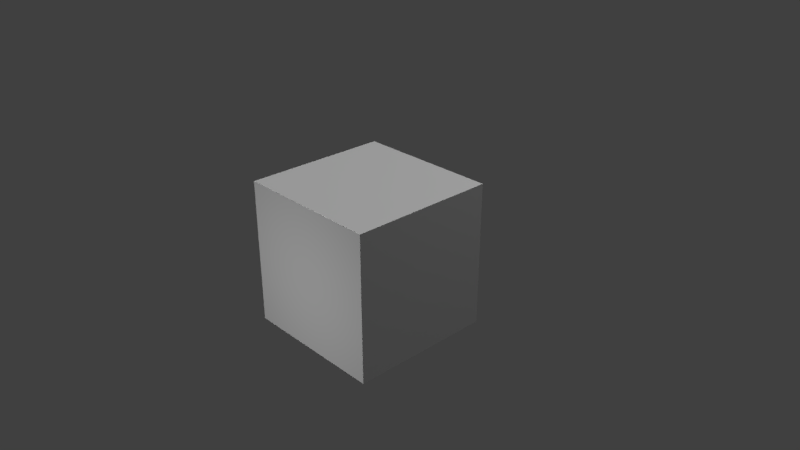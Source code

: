 # Source: cubePOM.blend  (saved by Blender 2.79.0; exported with 4.5.12 LTS)
import bpy
from mathutils import Matrix  # noqa: F401  (used for matrix-valued properties, if any)

bpy.ops.wm.read_factory_settings(use_empty=True)
scene = bpy.context.scene
scene.name = 'Scene'

# ---- collections
col_collection_1 = bpy.data.collections.new('Collection 1'); scene.collection.children.link(col_collection_1)

# ---- materials (node trees are filled in below, after node groups)
mat_material = bpy.data.materials.new('Material')
mat_material.alpha_threshold = 0.0
mat_material.use_transparent_shadow = False
mat_material.roughness = 0.5
mat_material.line_color = (0.0, 0.0, 0.0, 1.0)
mat_normalmap = bpy.data.materials.new('NormalMap')
mat_normalmap.alpha_threshold = 0.0
mat_normalmap.use_transparent_shadow = False
mat_normalmap.roughness = 0.5
mat_heightmap = bpy.data.materials.new('HeightMap')
mat_heightmap.alpha_threshold = 0.0
mat_heightmap.use_transparent_shadow = False
mat_heightmap.roughness = 0.5

# ---- material node trees

# ---- world
world_world = bpy.data.worlds.new('World'); scene.world = world_world
world_world.color = (0.05088, 0.05088, 0.05088)
world_world.use_sun_shadow = False
world_world.sun_shadow_jitter_overblur = 0.0
world_world.cycles.sampling_method = 'MANUAL'

# ---- cameras
cam_camera = bpy.data.cameras.new('Camera')
cam_camera.clip_end = 100.0
cam_camera.lens = 35.0
cam_camera.sensor_width = 32.0
cam_camera.sensor_height = 18.0
cam_camera.ortho_scale = 7.314
cam_camera.dof.focus_distance = 0.0
cam_camera.dof.aperture_fstop = 128.0

# ---- lights
light_point_001 = bpy.data.lights.new('Point.001', 'POINT')
light_point_001.transmission_factor = 0.0
light_point_001.energy = 100.0
light_point_001.shadow_buffer_clip_start = 0.5
light_point_001.shadow_soft_size = 0.1
light_point_001.shadow_maximum_resolution = 0.006
light_point_001.use_absolute_resolution = True
light_point = bpy.data.lights.new('Point', 'POINT')
light_point.transmission_factor = 0.0
light_point.energy = 100.0
light_point.shadow_buffer_clip_start = 0.5
light_point.shadow_soft_size = 0.1
light_point.shadow_maximum_resolution = 0.006
light_point.use_absolute_resolution = True
light_sun = bpy.data.lights.new('Sun', 'SUN')
light_sun.transmission_factor = 0.0
light_sun.angle = 0.1993
light_sun.energy = 1.0
light_sun.shadow_buffer_clip_start = 0.5
light_sun.shadow_soft_size = 0.1
light_sun.shadow_cascade_max_distance = 1000.0
light_lamp = bpy.data.lights.new('Lamp', 'POINT')
light_lamp.transmission_factor = 0.0
light_lamp.cutoff_distance = 30.0
light_lamp.energy = 100.0
light_lamp.shadow_buffer_clip_start = 1.001
light_lamp.shadow_soft_size = 0.1
light_lamp.shadow_maximum_resolution = 0.006
light_lamp.use_absolute_resolution = True

# ---- meshes
me_cube = bpy.data.meshes.new('Cube')
me_cube.from_pydata([(1.0, 1.0, -1.0), (1.0, -1.0, -1.0), (-1.0, -1.0, -1.0), (-1.0, 1.0, -1.0), (1.0, 1.0, 1.0), (1.0, -1.0, 1.0), (-1.0, -1.0, 1.0), (-1.0, 1.0, 1.0)], [], [(0, 1, 2, 3), (4, 7, 6, 5), (0, 4, 5, 1), (1, 5, 6, 2), (2, 6, 7, 3), (4, 0, 3, 7)])
_uv = me_cube.uv_layers.new(name='UVMap')
_uv.uv.foreach_set('vector', [-0.9946, 0.9982, 0.001797, 0.9982, 0.001797, 1.995, -0.9946, 1.995, 0.001797, 0.001797, 0.001797, 0.9982, -0.9946, 0.9982, -0.9946, 0.001798, 0.9982, 0.001797, 0.001797, 0.001797, 0.001797, -0.9946, 0.9982, -0.9946, -0.9946, 0.001797, -0.9946, -0.9946, 0.001797, -0.9946, 0.001797, 0.001797, 1.995, 0.001797, 0.9982, 0.001797, 0.9982, -0.9946, 1.995, -0.9946, 0.001797, 0.001797, 0.9982, 0.001798, 0.9982, 0.9982, 0.001797, 0.9982])
me_cube.materials.append(mat_material)
me_cube.materials.append(mat_normalmap)
me_cube.materials.append(mat_heightmap)
me_cube.use_remesh_preserve_volume = False
me_cube.use_remesh_preserve_attributes = False
me_cube.use_mirror_vertex_groups = False
me_cube.update()

# ---- objects
ob_point_001 = bpy.data.objects.new('Point.001', light_point_001)
ob_point = bpy.data.objects.new('Point', light_point)
ob_sun = bpy.data.objects.new('Sun', light_sun)
ob_cube = bpy.data.objects.new('Cube', me_cube)
ob_lamp = bpy.data.objects.new('Lamp', light_lamp)
ob_camera = bpy.data.objects.new('Camera', cam_camera)

# ---- transforms, parenting, visibility, modifiers, constraints
ob_point_001.location = (0.0, -4.02, 0.0)
ob_point_001.lineart.crease_threshold = 0.0
ob_point.location = (-1.916, 0.0, -2.729)
ob_point.lineart.crease_threshold = 0.0
ob_sun.location = (0.0, 0.0, 0.0)
ob_sun.lineart.crease_threshold = 0.0
ob_cube.location = (0.0, 0.0, 0.0)
ob_cube.lock_rotations_4d = False
ob_cube.empty_display_type = 'ARROWS'
ob_cube.lineart.crease_threshold = 0.0
ob_lamp.location = (4.076, 3.876, 5.904)
ob_lamp.rotation_euler = (0.6503, 0.05522, 1.866)
ob_lamp.lock_rotations_4d = False
ob_lamp.empty_display_type = 'ARROWS'
ob_lamp.color = (0.0, 0.0, 0.0, 0.0)
ob_lamp.lineart.crease_threshold = 0.0
ob_camera.location = (7.481, -6.508, 5.344)
ob_camera.rotation_euler = (1.109, 0.0, 0.8149)
ob_camera.lock_rotations_4d = False
ob_camera.empty_display_type = 'ARROWS'
ob_camera.color = (0.0, 0.0, 0.0, 0.0)
ob_camera.display_type = 'WIRE'
ob_camera.lineart.crease_threshold = 0.0

# ---- collection membership
col_collection_1.objects.link(ob_point_001)
col_collection_1.objects.link(ob_point)
col_collection_1.objects.link(ob_sun)
col_collection_1.objects.link(ob_cube)
col_collection_1.objects.link(ob_lamp)
col_collection_1.objects.link(ob_camera)

# ---- scene / render settings (as saved in the file)
scene.camera = ob_camera
scene.frame_start = 1; scene.frame_end = 250; scene.frame_set(1)
scene.render.engine = 'BLENDER_EEVEE_NEXT'
scene.render.resolution_percentage = 50
scene.render.dither_intensity = 0.0
scene.cycles.use_denoising = False
scene.cycles.samples = 128
scene.cycles.sampling_pattern = 'TABULATED_SOBOL'
scene.cycles.use_adaptive_sampling = False
scene.cycles.use_light_tree = False
scene.cycles.blur_glossy = 0.0
scene.cycles.sample_clamp_indirect = 0.0
scene.view_settings.view_transform = 'Standard'
bpy.context.view_layer.update()
